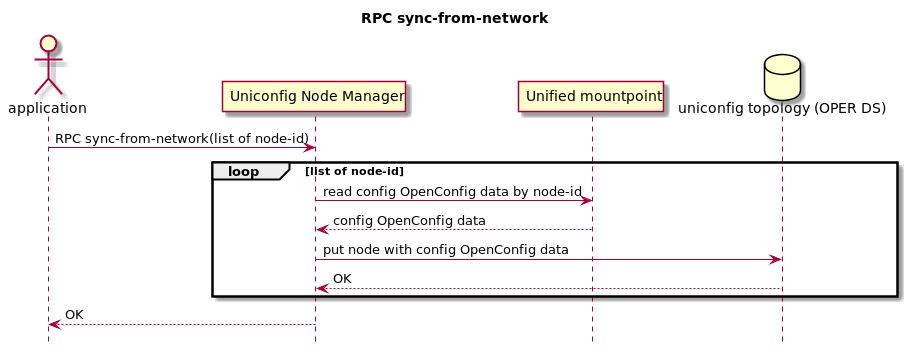

The diagram above was rendered by PlantUML. Its source (embedded in the PNG):
@startuml
hide footbox
title RPC sync-from-network

actor application
participant "Uniconfig Node Manager"
participant "Unified mountpoint"
database "uniconfig topology (OPER DS)"

application -> "Uniconfig Node Manager": RPC sync-from-network(list of node-id)
loop list of node-id
    "Uniconfig Node Manager" -> "Unified mountpoint": read config OpenConfig data by node-id
    "Unified mountpoint" --> "Uniconfig Node Manager": config OpenConfig data
    "Uniconfig Node Manager" -> "uniconfig topology (OPER DS)": put node with config OpenConfig data
    "uniconfig topology (OPER DS)" --> "Uniconfig Node Manager": OK
end
"Uniconfig Node Manager" --> application: OK

@enduml